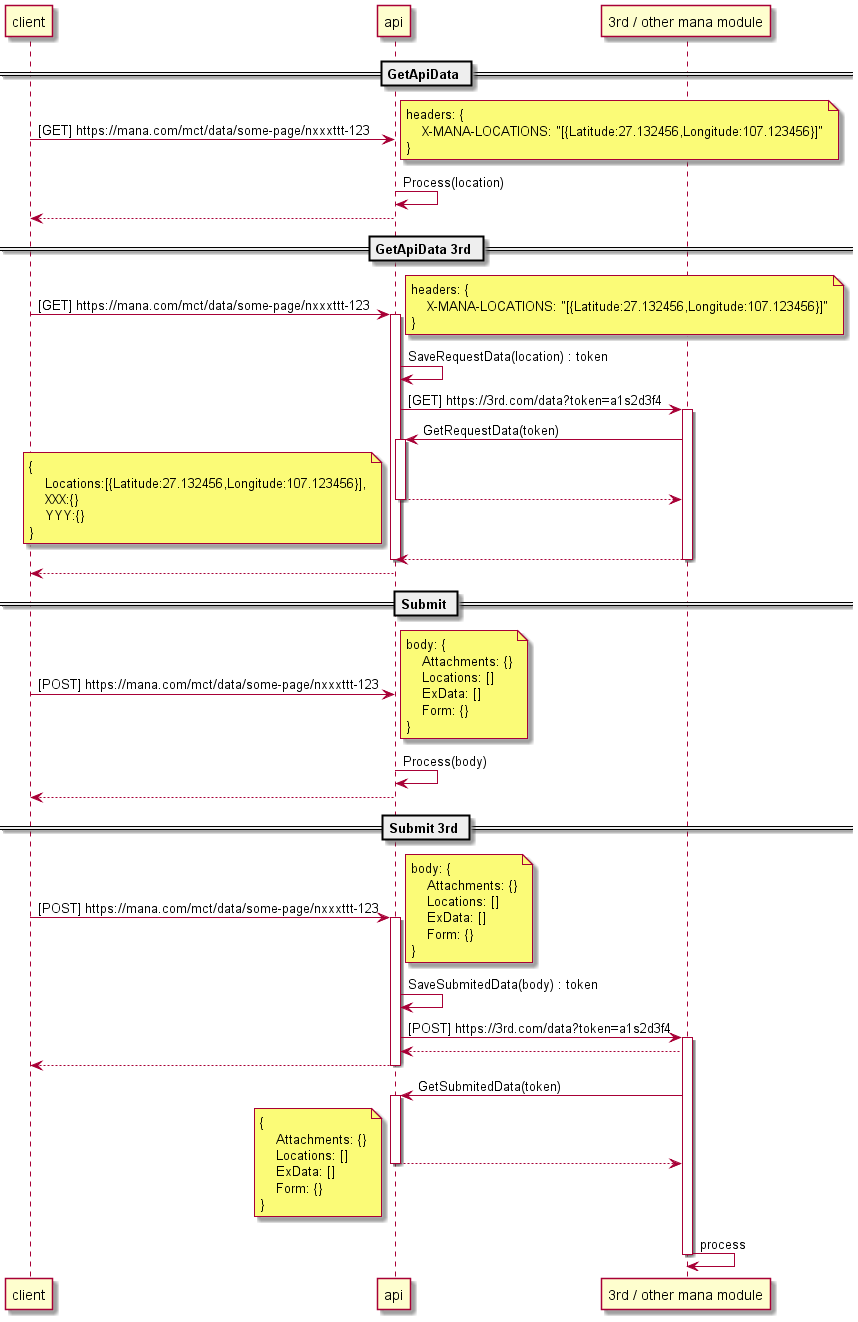

The diagram above was rendered by PlantUML. Its source (embedded in the PNG):
@startuml sequence

participant client
participant api
participant "3rd / other mana module" as 3rd

== GetApiData ==

client -> api : [GET] https://mana.com/mct/data/some-page/nxxxttt-123
note right
headers: {
    X-MANA-LOCATIONS: "[{Latitude:27.132456,Longitude:107.123456}]"
}
endnote
api -> api : Process(location)
client <-- api

== GetApiData 3rd ==

client -> api : [GET] https://mana.com/mct/data/some-page/nxxxttt-123
activate api
note right
headers: {
    X-MANA-LOCATIONS: "[{Latitude:27.132456,Longitude:107.123456}]"
}
endnote
api -> api : SaveRequestData(location) : token
api -> 3rd : [GET] https://3rd.com/data?token=a1s2d3f4
activate 3rd
api <- 3rd : GetRequestData(token)
activate api
api --> 3rd
note left
{
    Locations:[{Latitude:27.132456,Longitude:107.123456}],
    XXX:{}
    YYY:{}
}
endnote
deactivate
api <-- 3rd
deactivate
deactivate
client <-- api

== Submit ==

client -> api : [POST] https://mana.com/mct/data/some-page/nxxxttt-123
note right
body: {
    Attachments: {}
    Locations: []
    ExData: []
    Form: {}
}
endnote
api -> api : Process(body)
client <-- api

== Submit 3rd ==

client -> api : [POST] https://mana.com/mct/data/some-page/nxxxttt-123
activate api
note right
body: {
    Attachments: {}
    Locations: []
    ExData: []
    Form: {}
}
endnote
api -> api : SaveSubmitedData(body) : token
api -> 3rd : [POST] https://3rd.com/data?token=a1s2d3f4
activate 3rd
api <-- 3rd
client <-- api
deactivate api
api <- 3rd : GetSubmitedData(token)
activate api
api --> 3rd
note left
{
    Attachments: {}
    Locations: []
    ExData: []
    Form: {}
}
endnote
deactivate api
3rd -> 3rd : process
deactivate 3rd

@enduml